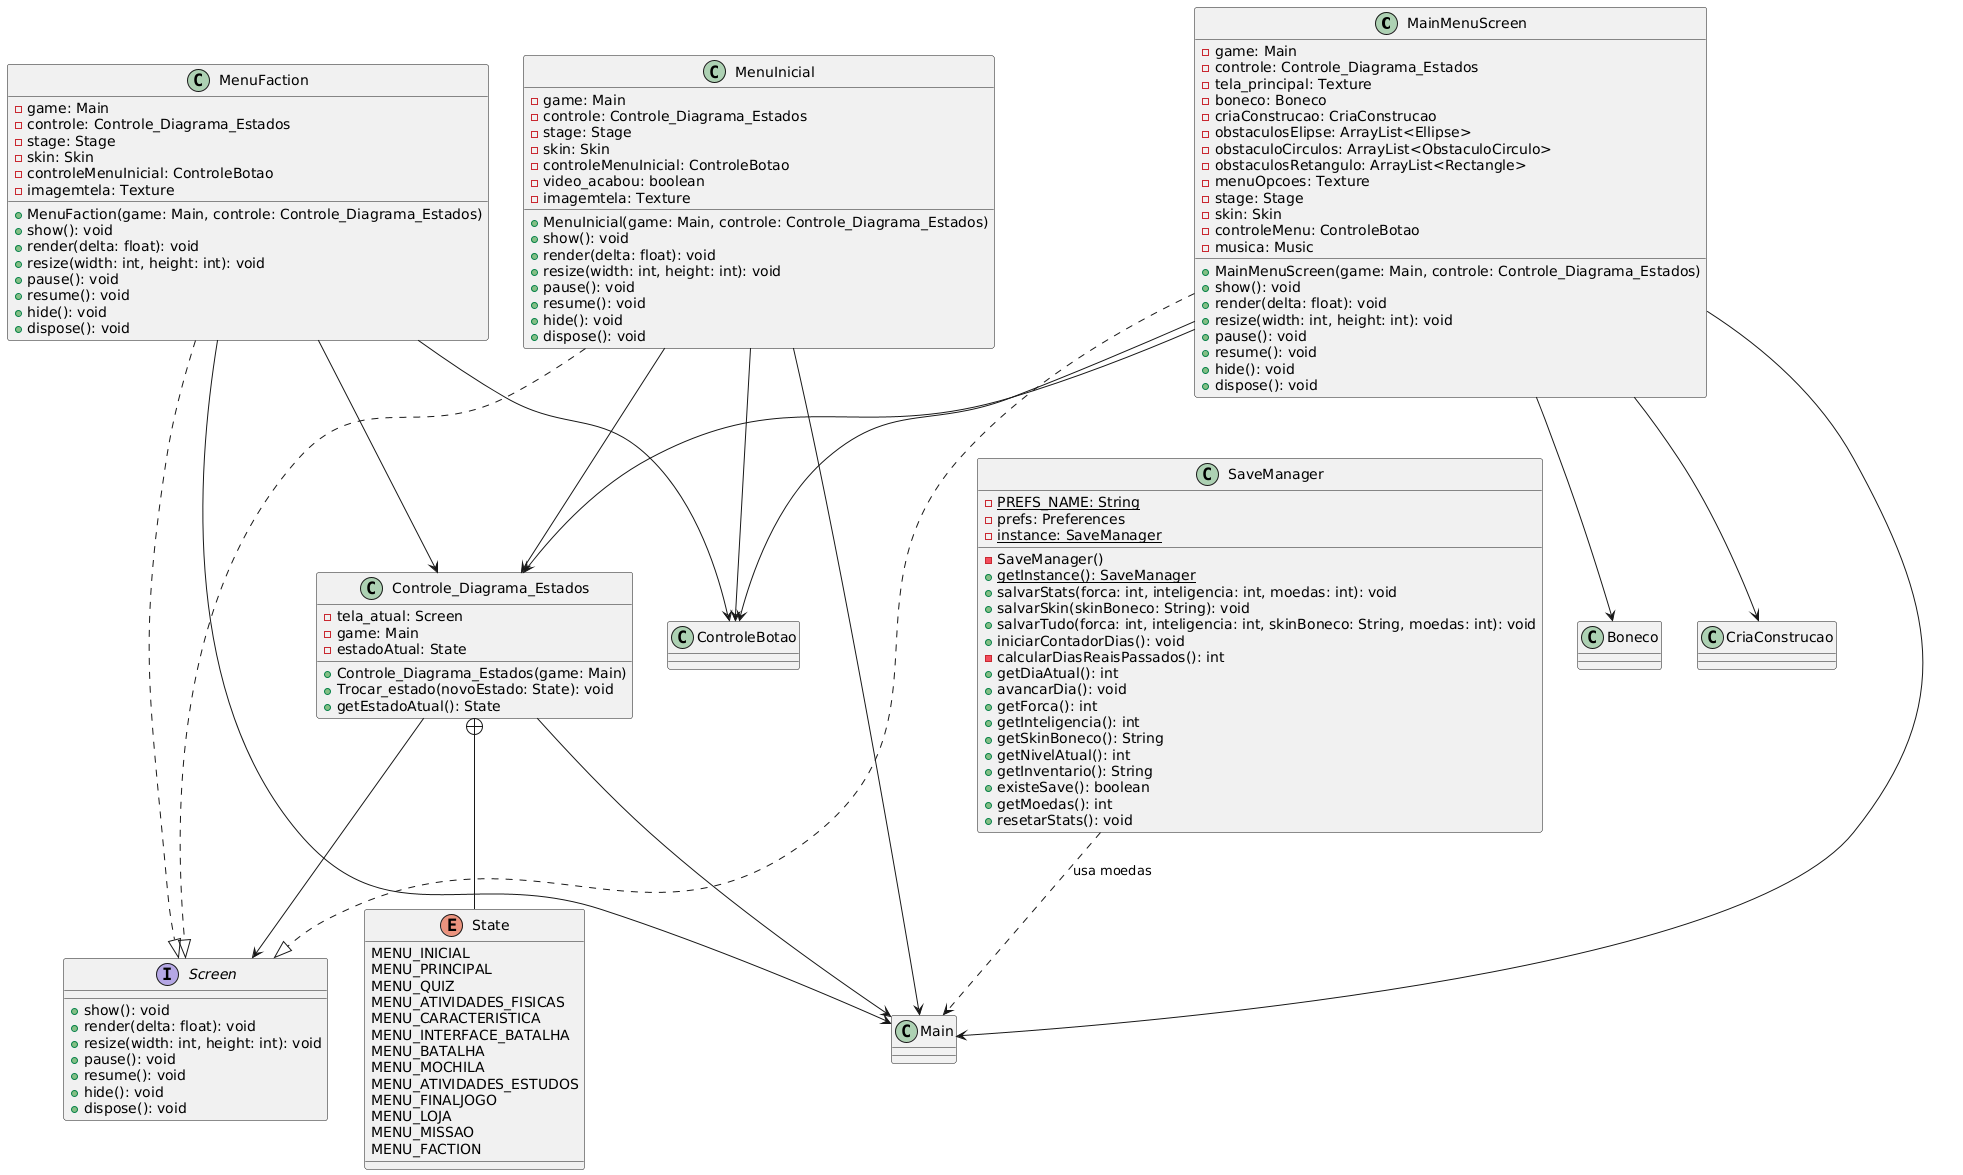

The diagram above was rendered by PlantUML. Its source (embedded in the PNG):
@startuml
class MainMenuScreen {
  - game: Main
  - controle: Controle_Diagrama_Estados
  - tela_principal: Texture
  - boneco: Boneco
  - criaConstrucao: CriaConstrucao
  - obstaculosElipse: ArrayList<Ellipse>
  - obstaculoCirculos: ArrayList<ObstaculoCirculo>
  - obstaculosRetangulo: ArrayList<Rectangle>
  - menuOpcoes: Texture
  - stage: Stage
  - skin: Skin
  - controleMenu: ControleBotao
  - musica: Music
  + MainMenuScreen(game: Main, controle: Controle_Diagrama_Estados)
  + show(): void
  + render(delta: float): void
  + resize(width: int, height: int): void
  + pause(): void
  + resume(): void
  + hide(): void
  + dispose(): void
}

class SaveManager {
  - {static} PREFS_NAME: String
  - prefs: Preferences
  - {static} instance: SaveManager
  - SaveManager()
  + {static} getInstance(): SaveManager
  + salvarStats(forca: int, inteligencia: int, moedas: int): void
  + salvarSkin(skinBoneco: String): void
  + salvarTudo(forca: int, inteligencia: int, skinBoneco: String, moedas: int): void
  + iniciarContadorDias(): void
  - calcularDiasReaisPassados(): int
  + getDiaAtual(): int
  + avancarDia(): void
  + getForca(): int
  + getInteligencia(): int
  + getSkinBoneco(): String
  + getNivelAtual(): int
  + getInventario(): String
  + existeSave(): boolean
  + getMoedas(): int
  + resetarStats(): void
}

class Controle_Diagrama_Estados {
  - tela_atual: Screen
  - game: Main
  - estadoAtual: State
  + Controle_Diagrama_Estados(game: Main)
  + Trocar_estado(novoEstado: State): void
  + getEstadoAtual(): State
}

enum State {
  MENU_INICIAL
  MENU_PRINCIPAL
  MENU_QUIZ
  MENU_ATIVIDADES_FISICAS
  MENU_CARACTERISTICA
  MENU_INTERFACE_BATALHA
  MENU_BATALHA
  MENU_MOCHILA
  MENU_ATIVIDADES_ESTUDOS
  MENU_FINALJOGO
  MENU_LOJA
  MENU_MISSAO
  MENU_FACTION
}

class MenuInicial {
  - game: Main
  - controle: Controle_Diagrama_Estados
  - stage: Stage
  - skin: Skin
  - controleMenuInicial: ControleBotao
  - video_acabou: boolean
  - imagemtela: Texture
  + MenuInicial(game: Main, controle: Controle_Diagrama_Estados)
  + show(): void
  + render(delta: float): void
  + resize(width: int, height: int): void
  + pause(): void
  + resume(): void
  + hide(): void
  + dispose(): void
}

class MenuFaction {
  - game: Main
  - controle: Controle_Diagrama_Estados
  - stage: Stage
  - skin: Skin
  - controleMenuInicial: ControleBotao
  - imagemtela: Texture
  + MenuFaction(game: Main, controle: Controle_Diagrama_Estados)
  + show(): void
  + render(delta: float): void
  + resize(width: int, height: int): void
  + pause(): void
  + resume(): void
  + hide(): void
  + dispose(): void
}

interface Screen {
  + show(): void
  + render(delta: float): void
  + resize(width: int, height: int): void
  + pause(): void
  + resume(): void
  + hide(): void
  + dispose(): void
}

MainMenuScreen ..|> Screen
MenuInicial ..|> Screen
MenuFaction ..|> Screen

MainMenuScreen --> Main
MainMenuScreen --> Controle_Diagrama_Estados
MainMenuScreen --> Boneco
MainMenuScreen --> CriaConstrucao
MainMenuScreen --> ControleBotao

MenuInicial --> Main
MenuInicial --> Controle_Diagrama_Estados
MenuInicial --> ControleBotao

MenuFaction --> Main
MenuFaction --> Controle_Diagrama_Estados
MenuFaction --> ControleBotao

Controle_Diagrama_Estados --> Main
Controle_Diagrama_Estados --> Screen
Controle_Diagrama_Estados +-- State

SaveManager ..> Main : usa moedas
@enduml